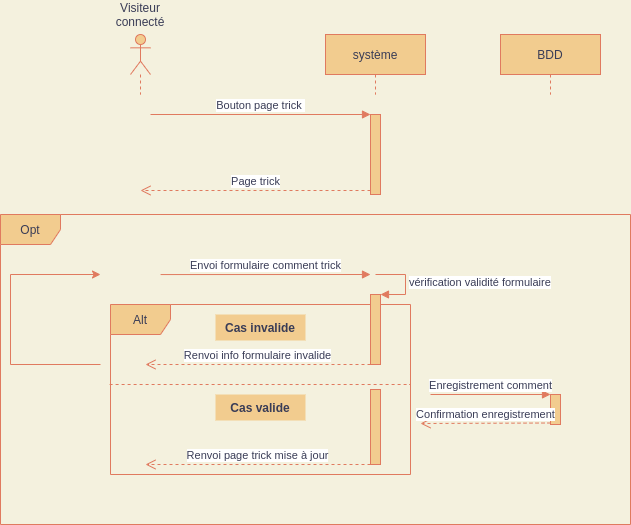

The diagram above was exported from draw.io. Its source (the exported page's mxGraphModel, read from the mxfile embedded in the PNG):
<mxGraphModel dx="1422" dy="734" grid="1" gridSize="10" guides="1" tooltips="1" connect="1" arrows="1" fold="1" page="1" pageScale="1" pageWidth="850" pageHeight="1100" background="#F4F1DE" math="0" shadow="0">
  <root>
    <mxCell id="0" />
    <mxCell id="1" parent="0" />
    <mxCell id="YzBG2KhyB5gwSMqq0shu-24" value="Opt" style="shape=umlFrame;whiteSpace=wrap;html=1;rounded=0;sketch=0;fontColor=#393C56;strokeColor=#E07A5F;fillColor=#F2CC8F;" vertex="1" parent="1">
      <mxGeometry x="50" y="240" width="630" height="310" as="geometry" />
    </mxCell>
    <mxCell id="YzBG2KhyB5gwSMqq0shu-1" value="" style="shape=umlLifeline;participant=umlActor;perimeter=lifelinePerimeter;whiteSpace=wrap;html=1;container=1;collapsible=0;recursiveResize=0;verticalAlign=top;spacingTop=36;outlineConnect=0;rounded=0;sketch=0;fontColor=#393C56;strokeColor=#E07A5F;fillColor=#F2CC8F;" vertex="1" parent="1">
      <mxGeometry x="180" y="60" width="20" height="60" as="geometry" />
    </mxCell>
    <mxCell id="YzBG2KhyB5gwSMqq0shu-2" value="système" style="shape=umlLifeline;perimeter=lifelinePerimeter;whiteSpace=wrap;html=1;container=1;collapsible=0;recursiveResize=0;outlineConnect=0;rounded=0;sketch=0;fontColor=#393C56;strokeColor=#E07A5F;fillColor=#F2CC8F;" vertex="1" parent="1">
      <mxGeometry x="375" y="60" width="100" height="60" as="geometry" />
    </mxCell>
    <mxCell id="YzBG2KhyB5gwSMqq0shu-3" value="BDD" style="shape=umlLifeline;perimeter=lifelinePerimeter;whiteSpace=wrap;html=1;container=1;collapsible=0;recursiveResize=0;outlineConnect=0;rounded=0;sketch=0;fontColor=#393C56;strokeColor=#E07A5F;fillColor=#F2CC8F;" vertex="1" parent="1">
      <mxGeometry x="550" y="60" width="100" height="60" as="geometry" />
    </mxCell>
    <mxCell id="YzBG2KhyB5gwSMqq0shu-4" value="Visiteur connecté" style="text;html=1;strokeColor=none;fillColor=none;align=center;verticalAlign=middle;whiteSpace=wrap;rounded=0;sketch=0;fontColor=#393C56;" vertex="1" parent="1">
      <mxGeometry x="170" y="30" width="40" height="20" as="geometry" />
    </mxCell>
    <mxCell id="YzBG2KhyB5gwSMqq0shu-5" value="" style="html=1;points=[];perimeter=orthogonalPerimeter;rounded=0;sketch=0;fontColor=#393C56;strokeColor=#E07A5F;fillColor=#F2CC8F;" vertex="1" parent="1">
      <mxGeometry x="420" y="140" width="10" height="80" as="geometry" />
    </mxCell>
    <mxCell id="YzBG2KhyB5gwSMqq0shu-6" value="Bouton page trick&amp;nbsp;" style="html=1;verticalAlign=bottom;endArrow=block;entryX=0;entryY=0;fontColor=#393C56;strokeColor=#E07A5F;fillColor=#F2CC8F;" edge="1" parent="1" target="YzBG2KhyB5gwSMqq0shu-5">
      <mxGeometry relative="1" as="geometry">
        <mxPoint x="200" y="140" as="sourcePoint" />
      </mxGeometry>
    </mxCell>
    <mxCell id="YzBG2KhyB5gwSMqq0shu-7" value="Page trick" style="html=1;verticalAlign=bottom;endArrow=open;dashed=1;endSize=8;exitX=0;exitY=0.95;fontColor=#393C56;strokeColor=#E07A5F;fillColor=#F2CC8F;" edge="1" parent="1" source="YzBG2KhyB5gwSMqq0shu-5">
      <mxGeometry relative="1" as="geometry">
        <mxPoint x="190" y="216" as="targetPoint" />
      </mxGeometry>
    </mxCell>
    <mxCell id="YzBG2KhyB5gwSMqq0shu-8" value="Alt" style="shape=umlFrame;whiteSpace=wrap;html=1;rounded=0;sketch=0;fontColor=#393C56;strokeColor=#E07A5F;fillColor=#F2CC8F;" vertex="1" parent="1">
      <mxGeometry x="160" y="330" width="300" height="170" as="geometry" />
    </mxCell>
    <mxCell id="YzBG2KhyB5gwSMqq0shu-9" value="Envoi formulaire comment trick" style="html=1;verticalAlign=bottom;endArrow=block;entryX=0;entryY=0;fontColor=#393C56;strokeColor=#E07A5F;fillColor=#F2CC8F;exitX=0.167;exitY=0.231;exitDx=0;exitDy=0;exitPerimeter=0;" edge="1" parent="1">
      <mxGeometry relative="1" as="geometry">
        <mxPoint x="210.0999999999999" y="300.05999999999995" as="sourcePoint" />
        <mxPoint x="420" y="300" as="targetPoint" />
      </mxGeometry>
    </mxCell>
    <mxCell id="YzBG2KhyB5gwSMqq0shu-10" value="" style="html=1;points=[];perimeter=orthogonalPerimeter;rounded=0;sketch=0;fontColor=#393C56;strokeColor=#E07A5F;fillColor=#F2CC8F;" vertex="1" parent="1">
      <mxGeometry x="420" y="320" width="10" height="70" as="geometry" />
    </mxCell>
    <mxCell id="YzBG2KhyB5gwSMqq0shu-11" value="vérification validité formulaire" style="edgeStyle=orthogonalEdgeStyle;html=1;align=left;spacingLeft=2;endArrow=block;rounded=0;entryX=1;entryY=0;fontColor=#393C56;strokeColor=#E07A5F;fillColor=#F2CC8F;" edge="1" parent="1" target="YzBG2KhyB5gwSMqq0shu-10">
      <mxGeometry relative="1" as="geometry">
        <mxPoint x="425" y="300" as="sourcePoint" />
        <Array as="points">
          <mxPoint x="455" y="300" />
        </Array>
      </mxGeometry>
    </mxCell>
    <mxCell id="YzBG2KhyB5gwSMqq0shu-12" value="Cas invalide" style="text;align=center;fontStyle=1;verticalAlign=middle;spacingLeft=3;spacingRight=3;strokeColor=none;rotatable=0;points=[[0,0.5],[1,0.5]];portConstraint=eastwest;rounded=0;sketch=0;fontColor=#393C56;fillColor=#F2CC8F;" vertex="1" parent="1">
      <mxGeometry x="265" y="340" width="90" height="26" as="geometry" />
    </mxCell>
    <mxCell id="YzBG2KhyB5gwSMqq0shu-13" value="Cas valide" style="text;align=center;fontStyle=1;verticalAlign=middle;spacingLeft=3;spacingRight=3;strokeColor=none;rotatable=0;points=[[0,0.5],[1,0.5]];portConstraint=eastwest;rounded=0;sketch=0;fontColor=#393C56;fillColor=#F2CC8F;" vertex="1" parent="1">
      <mxGeometry x="265" y="420" width="90" height="26" as="geometry" />
    </mxCell>
    <mxCell id="YzBG2KhyB5gwSMqq0shu-14" value="" style="endArrow=none;dashed=1;html=1;fontColor=#393C56;strokeColor=#E07A5F;fillColor=#F2CC8F;exitX=-0.003;exitY=0.72;exitDx=0;exitDy=0;exitPerimeter=0;entryX=1;entryY=0.72;entryDx=0;entryDy=0;entryPerimeter=0;" edge="1" parent="1">
      <mxGeometry width="50" height="50" relative="1" as="geometry">
        <mxPoint x="159.10000000000014" y="410" as="sourcePoint" />
        <mxPoint x="460" y="410" as="targetPoint" />
      </mxGeometry>
    </mxCell>
    <mxCell id="YzBG2KhyB5gwSMqq0shu-15" value="Renvoi info formulaire invalide" style="html=1;verticalAlign=bottom;endArrow=open;dashed=1;endSize=8;fontColor=#393C56;strokeColor=#E07A5F;fillColor=#F2CC8F;" edge="1" parent="1">
      <mxGeometry relative="1" as="geometry">
        <mxPoint x="195" y="390" as="targetPoint" />
        <mxPoint x="420" y="390" as="sourcePoint" />
      </mxGeometry>
    </mxCell>
    <mxCell id="YzBG2KhyB5gwSMqq0shu-16" value="" style="endArrow=none;html=1;fontColor=#393C56;strokeColor=#E07A5F;fillColor=#F2CC8F;" edge="1" parent="1">
      <mxGeometry width="50" height="50" relative="1" as="geometry">
        <mxPoint x="60" y="390" as="sourcePoint" />
        <mxPoint x="150" y="390" as="targetPoint" />
      </mxGeometry>
    </mxCell>
    <mxCell id="YzBG2KhyB5gwSMqq0shu-17" value="" style="endArrow=none;html=1;fontColor=#393C56;strokeColor=#E07A5F;fillColor=#F2CC8F;" edge="1" parent="1">
      <mxGeometry width="50" height="50" relative="1" as="geometry">
        <mxPoint x="60" y="390" as="sourcePoint" />
        <mxPoint x="60" y="300" as="targetPoint" />
      </mxGeometry>
    </mxCell>
    <mxCell id="YzBG2KhyB5gwSMqq0shu-18" value="" style="endArrow=classic;html=1;fontColor=#393C56;strokeColor=#E07A5F;fillColor=#F2CC8F;" edge="1" parent="1">
      <mxGeometry width="50" height="50" relative="1" as="geometry">
        <mxPoint x="60" y="300" as="sourcePoint" />
        <mxPoint x="150" y="300" as="targetPoint" />
        <Array as="points">
          <mxPoint x="60" y="300" />
        </Array>
      </mxGeometry>
    </mxCell>
    <mxCell id="YzBG2KhyB5gwSMqq0shu-19" value="" style="html=1;points=[];perimeter=orthogonalPerimeter;rounded=0;sketch=0;fontColor=#393C56;strokeColor=#E07A5F;fillColor=#F2CC8F;" vertex="1" parent="1">
      <mxGeometry x="600" y="420" width="10" height="30" as="geometry" />
    </mxCell>
    <mxCell id="YzBG2KhyB5gwSMqq0shu-20" value="Enregistrement comment" style="html=1;verticalAlign=bottom;endArrow=block;entryX=0;entryY=0;fontColor=#393C56;strokeColor=#E07A5F;fillColor=#F2CC8F;" edge="1" parent="1" target="YzBG2KhyB5gwSMqq0shu-19">
      <mxGeometry relative="1" as="geometry">
        <mxPoint x="480" y="420" as="sourcePoint" />
      </mxGeometry>
    </mxCell>
    <mxCell id="YzBG2KhyB5gwSMqq0shu-21" value="Confirmation enregistrement" style="html=1;verticalAlign=bottom;endArrow=open;dashed=1;endSize=8;exitX=0;exitY=0.95;fontColor=#393C56;strokeColor=#E07A5F;fillColor=#F2CC8F;" edge="1" parent="1" source="YzBG2KhyB5gwSMqq0shu-19">
      <mxGeometry relative="1" as="geometry">
        <mxPoint x="470" y="449" as="targetPoint" />
      </mxGeometry>
    </mxCell>
    <mxCell id="YzBG2KhyB5gwSMqq0shu-22" value="" style="html=1;points=[];perimeter=orthogonalPerimeter;rounded=0;sketch=0;fontColor=#393C56;strokeColor=#E07A5F;fillColor=#F2CC8F;" vertex="1" parent="1">
      <mxGeometry x="420" y="415" width="10" height="75" as="geometry" />
    </mxCell>
    <mxCell id="YzBG2KhyB5gwSMqq0shu-23" value="Renvoi page trick mise à jour" style="html=1;verticalAlign=bottom;endArrow=open;dashed=1;endSize=8;fontColor=#393C56;strokeColor=#E07A5F;fillColor=#F2CC8F;" edge="1" parent="1">
      <mxGeometry relative="1" as="geometry">
        <mxPoint x="195" y="490" as="targetPoint" />
        <mxPoint x="420" y="490" as="sourcePoint" />
      </mxGeometry>
    </mxCell>
  </root>
</mxGraphModel>